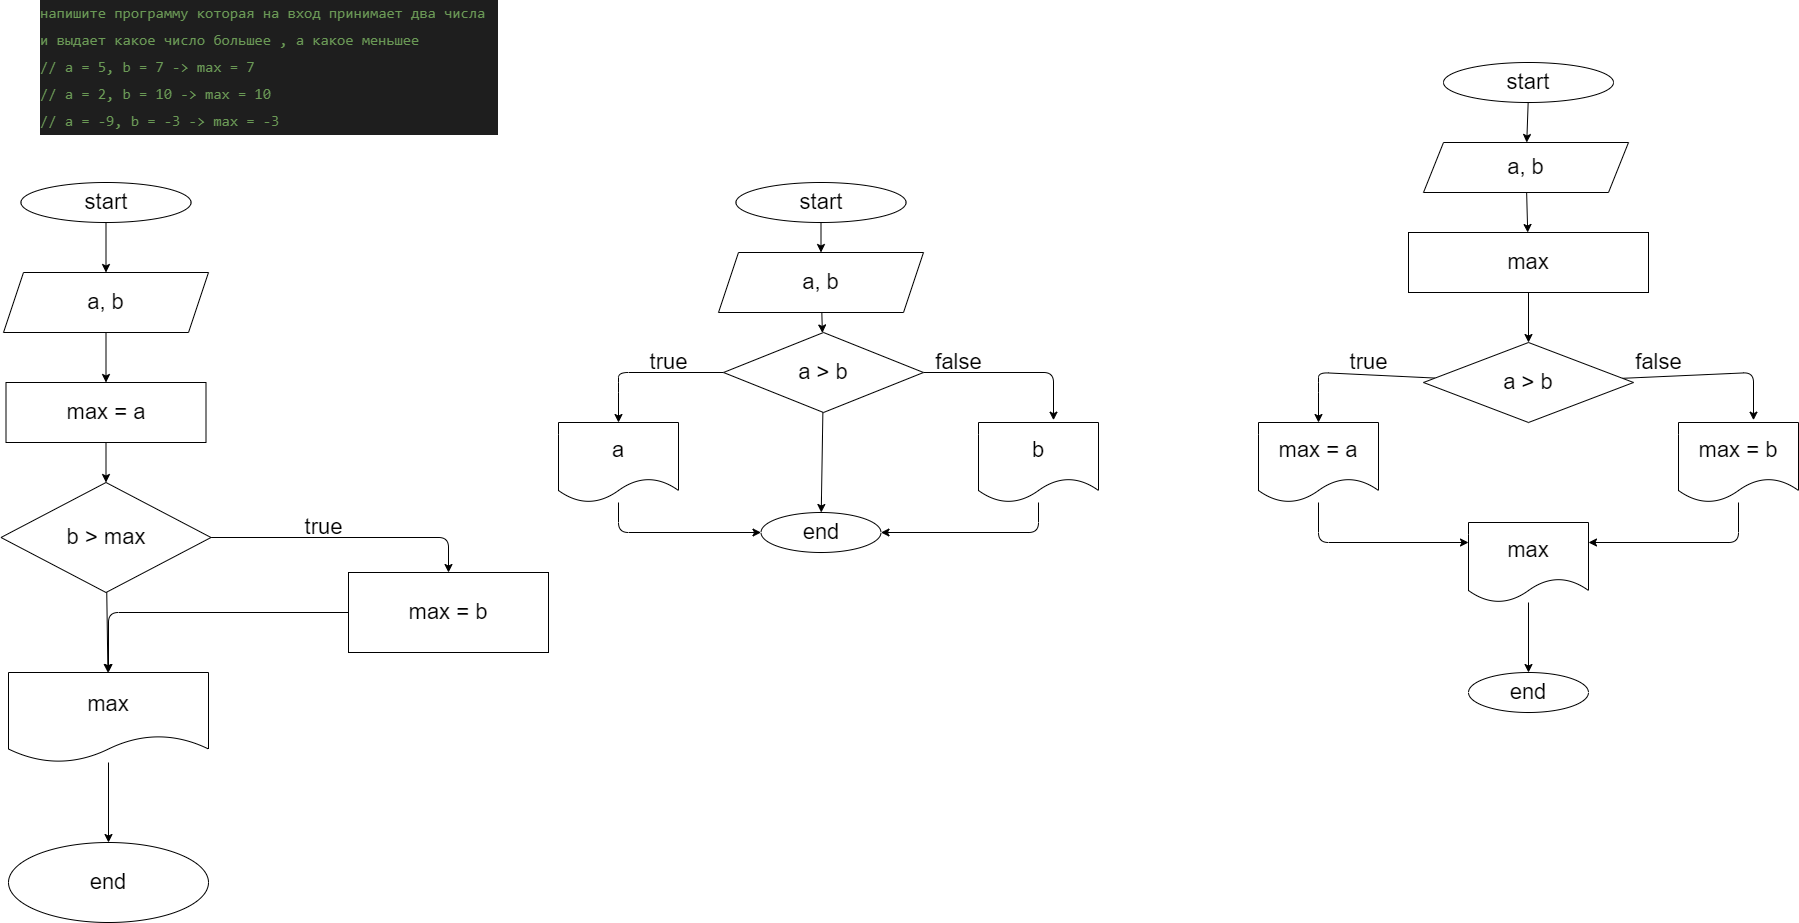

The diagram above was exported from draw.io. Its source (the exported page's mxGraphModel, read from the mxfile embedded in the PNG):
<mxGraphModel dx="593" dy="643" grid="1" gridSize="10" guides="1" tooltips="1" connect="1" arrows="1" fold="1" page="0" pageScale="1" pageWidth="827" pageHeight="1169" math="0" shadow="0">
  <root>
    <mxCell id="0" />
    <mxCell id="1" parent="0" />
    <mxCell id="11" value="" style="edgeStyle=none;html=1;fontSize=22;" parent="1" source="2" target="5" edge="1">
      <mxGeometry relative="1" as="geometry" />
    </mxCell>
    <mxCell id="2" value="start" style="ellipse;whiteSpace=wrap;html=1;fontSize=22;" parent="1" vertex="1">
      <mxGeometry x="52.5" y="-30" width="170" height="40" as="geometry" />
    </mxCell>
    <mxCell id="3" value="&lt;div style=&quot;color: rgb(212 , 212 , 212) ; background-color: rgb(30 , 30 , 30) ; font-family: &amp;#34;consolas&amp;#34; , &amp;#34;courier new&amp;#34; , monospace ; font-size: 15px ; line-height: 27px&quot;&gt;&lt;div&gt;&lt;span style=&quot;color: #6a9955&quot;&gt;напишите программу которая на вход принимает&amp;nbsp;&lt;/span&gt;&lt;span style=&quot;color: rgb(106 , 153 , 85)&quot;&gt;два числа и выдает какое число большее ,&lt;/span&gt;&lt;span style=&quot;color: rgb(106 , 153 , 85)&quot;&gt;&amp;nbsp;а какое меньшее&lt;/span&gt;&lt;/div&gt;&lt;div&gt;&lt;span style=&quot;color: #6a9955&quot;&gt;// a = 5, b = 7 -&amp;gt; max = 7&lt;/span&gt;&lt;/div&gt;&lt;div&gt;&lt;span style=&quot;color: #6a9955&quot;&gt;// a = 2, b = 10 -&amp;gt; max = 10&lt;/span&gt;&lt;/div&gt;&lt;div&gt;&lt;span style=&quot;color: #6a9955&quot;&gt;// a = -9, b = -3 -&amp;gt; max = -3&lt;/span&gt;&lt;/div&gt;&lt;/div&gt;" style="rounded=0;whiteSpace=wrap;html=1;gradientColor=none;fillColor=default;strokeColor=none;align=left;" parent="1" vertex="1">
      <mxGeometry x="70" y="-200" width="460" height="110" as="geometry" />
    </mxCell>
    <mxCell id="12" value="" style="edgeStyle=none;html=1;fontSize=22;" parent="1" source="5" target="6" edge="1">
      <mxGeometry relative="1" as="geometry" />
    </mxCell>
    <mxCell id="5" value="a, b" style="shape=parallelogram;perimeter=parallelogramPerimeter;whiteSpace=wrap;html=1;fixedSize=1;fontSize=22;fillColor=default;gradientColor=none;" parent="1" vertex="1">
      <mxGeometry x="35" y="60" width="205" height="60" as="geometry" />
    </mxCell>
    <mxCell id="13" value="" style="edgeStyle=none;html=1;fontSize=22;" parent="1" source="6" target="7" edge="1">
      <mxGeometry relative="1" as="geometry" />
    </mxCell>
    <mxCell id="6" value="max = a" style="rounded=0;whiteSpace=wrap;html=1;fontSize=22;fillColor=default;gradientColor=none;" parent="1" vertex="1">
      <mxGeometry x="37.5" y="170" width="200" height="60" as="geometry" />
    </mxCell>
    <mxCell id="14" value="" style="edgeStyle=none;html=1;fontSize=22;" parent="1" source="7" target="8" edge="1">
      <mxGeometry relative="1" as="geometry" />
    </mxCell>
    <mxCell id="15" style="edgeStyle=none;html=1;entryX=0.5;entryY=0;entryDx=0;entryDy=0;fontSize=22;" parent="1" source="7" target="10" edge="1">
      <mxGeometry relative="1" as="geometry">
        <Array as="points">
          <mxPoint x="480" y="325" />
        </Array>
      </mxGeometry>
    </mxCell>
    <mxCell id="7" value="b &amp;gt; max" style="rhombus;whiteSpace=wrap;html=1;fontSize=22;fillColor=default;gradientColor=none;" parent="1" vertex="1">
      <mxGeometry x="32.5" y="270" width="210" height="110" as="geometry" />
    </mxCell>
    <mxCell id="17" value="" style="edgeStyle=none;html=1;fontSize=22;" parent="1" source="8" target="9" edge="1">
      <mxGeometry relative="1" as="geometry" />
    </mxCell>
    <mxCell id="8" value="max" style="shape=document;whiteSpace=wrap;html=1;boundedLbl=1;fontSize=22;fillColor=default;gradientColor=none;" parent="1" vertex="1">
      <mxGeometry x="40" y="460" width="200" height="90" as="geometry" />
    </mxCell>
    <mxCell id="9" value="end" style="ellipse;whiteSpace=wrap;html=1;fontSize=22;fillColor=default;gradientColor=none;" parent="1" vertex="1">
      <mxGeometry x="40" y="630" width="200" height="80" as="geometry" />
    </mxCell>
    <mxCell id="16" style="edgeStyle=none;html=1;fontSize=22;entryX=0.5;entryY=0;entryDx=0;entryDy=0;" parent="1" source="10" target="8" edge="1">
      <mxGeometry relative="1" as="geometry">
        <mxPoint x="140" y="400" as="targetPoint" />
        <Array as="points">
          <mxPoint x="140" y="400" />
        </Array>
      </mxGeometry>
    </mxCell>
    <mxCell id="10" value="max = b" style="rounded=0;whiteSpace=wrap;html=1;fontSize=22;fillColor=default;gradientColor=none;" parent="1" vertex="1">
      <mxGeometry x="380" y="360" width="200" height="80" as="geometry" />
    </mxCell>
    <mxCell id="18" value="true" style="text;html=1;align=center;verticalAlign=middle;resizable=0;points=[];autosize=1;strokeColor=none;fillColor=none;fontSize=22;" parent="1" vertex="1">
      <mxGeometry x="330" y="300" width="50" height="30" as="geometry" />
    </mxCell>
    <mxCell id="19" value="" style="edgeStyle=none;html=1;fontSize=22;" parent="1" source="20" target="21" edge="1">
      <mxGeometry relative="1" as="geometry" />
    </mxCell>
    <mxCell id="20" value="start" style="ellipse;whiteSpace=wrap;html=1;fontSize=22;" parent="1" vertex="1">
      <mxGeometry x="767.5" y="-30" width="170" height="40" as="geometry" />
    </mxCell>
    <mxCell id="26" style="edgeStyle=none;html=1;exitX=0.5;exitY=0;exitDx=0;exitDy=0;fontSize=22;" parent="1" source="21" edge="1">
      <mxGeometry relative="1" as="geometry">
        <mxPoint x="853" y="50" as="targetPoint" />
      </mxGeometry>
    </mxCell>
    <mxCell id="28" value="" style="edgeStyle=none;html=1;fontSize=22;" parent="1" source="21" target="24" edge="1">
      <mxGeometry relative="1" as="geometry" />
    </mxCell>
    <mxCell id="21" value="a, b" style="shape=parallelogram;perimeter=parallelogramPerimeter;whiteSpace=wrap;html=1;fixedSize=1;fontSize=22;fillColor=default;gradientColor=none;" parent="1" vertex="1">
      <mxGeometry x="750" y="40" width="205" height="60" as="geometry" />
    </mxCell>
    <mxCell id="32" style="edgeStyle=none;html=1;entryX=0.5;entryY=0;entryDx=0;entryDy=0;fontSize=22;" parent="1" source="24" target="29" edge="1">
      <mxGeometry relative="1" as="geometry">
        <Array as="points">
          <mxPoint x="650" y="160" />
          <mxPoint x="650" y="170" />
        </Array>
      </mxGeometry>
    </mxCell>
    <mxCell id="33" value="" style="edgeStyle=none;html=1;fontSize=22;" parent="1" source="24" target="31" edge="1">
      <mxGeometry relative="1" as="geometry" />
    </mxCell>
    <mxCell id="34" style="edgeStyle=none;html=1;entryX=0.625;entryY=-0.029;entryDx=0;entryDy=0;entryPerimeter=0;fontSize=22;" parent="1" source="24" target="30" edge="1">
      <mxGeometry relative="1" as="geometry">
        <Array as="points">
          <mxPoint x="1085" y="160" />
        </Array>
      </mxGeometry>
    </mxCell>
    <mxCell id="24" value="a &amp;gt; b" style="rhombus;whiteSpace=wrap;html=1;fontSize=22;fillColor=default;gradientColor=none;" parent="1" vertex="1">
      <mxGeometry x="755" y="120" width="200" height="80" as="geometry" />
    </mxCell>
    <mxCell id="36" style="edgeStyle=none;html=1;entryX=0;entryY=0.5;entryDx=0;entryDy=0;fontSize=22;" parent="1" source="29" target="31" edge="1">
      <mxGeometry relative="1" as="geometry">
        <Array as="points">
          <mxPoint x="650" y="320" />
        </Array>
      </mxGeometry>
    </mxCell>
    <mxCell id="29" value="a" style="shape=document;whiteSpace=wrap;html=1;boundedLbl=1;fontSize=22;fillColor=default;gradientColor=none;" parent="1" vertex="1">
      <mxGeometry x="590" y="210" width="120" height="80" as="geometry" />
    </mxCell>
    <mxCell id="35" style="edgeStyle=none;html=1;entryX=1;entryY=0.5;entryDx=0;entryDy=0;fontSize=22;" parent="1" source="30" target="31" edge="1">
      <mxGeometry relative="1" as="geometry">
        <Array as="points">
          <mxPoint x="1070" y="320" />
        </Array>
      </mxGeometry>
    </mxCell>
    <mxCell id="30" value="b" style="shape=document;whiteSpace=wrap;html=1;boundedLbl=1;fontSize=22;fillColor=default;gradientColor=none;" parent="1" vertex="1">
      <mxGeometry x="1010" y="210" width="120" height="80" as="geometry" />
    </mxCell>
    <mxCell id="31" value="end" style="ellipse;whiteSpace=wrap;html=1;fontSize=22;fillColor=default;gradientColor=none;" parent="1" vertex="1">
      <mxGeometry x="792.5" y="300" width="120" height="40" as="geometry" />
    </mxCell>
    <mxCell id="37" value="false" style="text;html=1;align=center;verticalAlign=middle;resizable=0;points=[];autosize=1;strokeColor=none;fillColor=none;fontSize=22;" parent="1" vertex="1">
      <mxGeometry x="960" y="135" width="60" height="30" as="geometry" />
    </mxCell>
    <mxCell id="38" value="true" style="text;html=1;align=center;verticalAlign=middle;resizable=0;points=[];autosize=1;strokeColor=none;fillColor=none;fontSize=22;" parent="1" vertex="1">
      <mxGeometry x="675" y="135" width="50" height="30" as="geometry" />
    </mxCell>
    <mxCell id="70" value="" style="edgeStyle=none;html=1;fontSize=22;" parent="1" source="71" target="74" edge="1">
      <mxGeometry relative="1" as="geometry" />
    </mxCell>
    <mxCell id="71" value="start" style="ellipse;whiteSpace=wrap;html=1;fontSize=22;" parent="1" vertex="1">
      <mxGeometry x="1475" y="-150" width="170" height="40" as="geometry" />
    </mxCell>
    <mxCell id="72" style="edgeStyle=none;html=1;exitX=0.5;exitY=0;exitDx=0;exitDy=0;fontSize=22;" parent="1" source="74" edge="1">
      <mxGeometry relative="1" as="geometry">
        <mxPoint x="1558" y="-60" as="targetPoint" />
      </mxGeometry>
    </mxCell>
    <mxCell id="88" value="" style="edgeStyle=none;html=1;fontSize=22;" parent="1" source="74" target="86" edge="1">
      <mxGeometry relative="1" as="geometry" />
    </mxCell>
    <mxCell id="74" value="a, b" style="shape=parallelogram;perimeter=parallelogramPerimeter;whiteSpace=wrap;html=1;fixedSize=1;fontSize=22;fillColor=default;gradientColor=none;" parent="1" vertex="1">
      <mxGeometry x="1455" y="-70" width="205" height="50" as="geometry" />
    </mxCell>
    <mxCell id="75" style="edgeStyle=none;html=1;entryX=0.5;entryY=0;entryDx=0;entryDy=0;fontSize=22;" parent="1" source="78" target="80" edge="1">
      <mxGeometry relative="1" as="geometry">
        <Array as="points">
          <mxPoint x="1350" y="160" />
          <mxPoint x="1350" y="170" />
        </Array>
      </mxGeometry>
    </mxCell>
    <mxCell id="77" style="edgeStyle=none;html=1;entryX=0.625;entryY=-0.029;entryDx=0;entryDy=0;entryPerimeter=0;fontSize=22;" parent="1" source="78" target="82" edge="1">
      <mxGeometry relative="1" as="geometry">
        <Array as="points">
          <mxPoint x="1785" y="160" />
        </Array>
      </mxGeometry>
    </mxCell>
    <mxCell id="78" value="a &amp;gt; b" style="rhombus;whiteSpace=wrap;html=1;fontSize=22;fillColor=default;gradientColor=none;" parent="1" vertex="1">
      <mxGeometry x="1455" y="130" width="210" height="80" as="geometry" />
    </mxCell>
    <mxCell id="79" style="edgeStyle=none;html=1;entryX=0;entryY=0.25;entryDx=0;entryDy=0;fontSize=22;" parent="1" source="80" target="90" edge="1">
      <mxGeometry relative="1" as="geometry">
        <Array as="points">
          <mxPoint x="1350" y="330" />
        </Array>
      </mxGeometry>
    </mxCell>
    <mxCell id="80" value="max = a" style="shape=document;whiteSpace=wrap;html=1;boundedLbl=1;fontSize=22;fillColor=default;gradientColor=none;" parent="1" vertex="1">
      <mxGeometry x="1290" y="210" width="120" height="80" as="geometry" />
    </mxCell>
    <mxCell id="81" style="edgeStyle=none;html=1;entryX=1;entryY=0.25;entryDx=0;entryDy=0;fontSize=22;" parent="1" source="82" target="90" edge="1">
      <mxGeometry relative="1" as="geometry">
        <Array as="points">
          <mxPoint x="1770" y="330" />
        </Array>
      </mxGeometry>
    </mxCell>
    <mxCell id="82" value="max = b" style="shape=document;whiteSpace=wrap;html=1;boundedLbl=1;fontSize=22;fillColor=default;gradientColor=none;" parent="1" vertex="1">
      <mxGeometry x="1710" y="210" width="120" height="80" as="geometry" />
    </mxCell>
    <mxCell id="83" value="end" style="ellipse;whiteSpace=wrap;html=1;fontSize=22;fillColor=default;gradientColor=none;" parent="1" vertex="1">
      <mxGeometry x="1500" y="460" width="120" height="40" as="geometry" />
    </mxCell>
    <mxCell id="84" value="false" style="text;html=1;align=center;verticalAlign=middle;resizable=0;points=[];autosize=1;strokeColor=none;fillColor=none;fontSize=22;" parent="1" vertex="1">
      <mxGeometry x="1660" y="135" width="60" height="30" as="geometry" />
    </mxCell>
    <mxCell id="85" value="true" style="text;html=1;align=center;verticalAlign=middle;resizable=0;points=[];autosize=1;strokeColor=none;fillColor=none;fontSize=22;" parent="1" vertex="1">
      <mxGeometry x="1375" y="135" width="50" height="30" as="geometry" />
    </mxCell>
    <mxCell id="89" value="" style="edgeStyle=none;html=1;fontSize=22;" parent="1" source="86" target="78" edge="1">
      <mxGeometry relative="1" as="geometry" />
    </mxCell>
    <mxCell id="86" value="max" style="rounded=0;whiteSpace=wrap;html=1;fontSize=22;fillColor=default;gradientColor=none;" parent="1" vertex="1">
      <mxGeometry x="1440" y="20" width="240" height="60" as="geometry" />
    </mxCell>
    <mxCell id="92" value="" style="edgeStyle=none;html=1;fontSize=22;" parent="1" source="90" target="83" edge="1">
      <mxGeometry relative="1" as="geometry" />
    </mxCell>
    <mxCell id="90" value="max" style="shape=document;whiteSpace=wrap;html=1;boundedLbl=1;fontSize=22;fillColor=default;gradientColor=none;" parent="1" vertex="1">
      <mxGeometry x="1500" y="310" width="120" height="80" as="geometry" />
    </mxCell>
  </root>
</mxGraphModel>